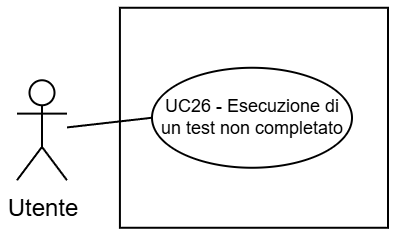

The diagram above was exported from draw.io. Its source (the exported page's mxGraphModel, read from the mxfile embedded in the PNG):
<mxGraphModel dx="983" dy="512" grid="1" gridSize="30" guides="1" tooltips="1" connect="1" arrows="1" fold="1" page="1" pageScale="2" pageWidth="5000" pageHeight="5000" background="light-dark(#FFFFFF,#FFFFFF)" math="0" shadow="0">
  <root>
    <mxCell id="0" />
    <mxCell id="1" parent="0" />
    <mxCell id="2" parent="1" style="whiteSpace=wrap;html=1;strokeColor=light-dark(#000000,#000000);align=center;verticalAlign=top;fontFamily=Helvetica;fontSize=12;fontColor=default;fillColor=light-dark(#FFFFFF,#FFFFFF);strokeWidth=1;" value="" vertex="1">
      <mxGeometry height="110" width="134.04" x="1581.4599999999991" y="1914.3799999999999" as="geometry" />
    </mxCell>
    <mxCell id="3" parent="1" style="shape=umlActor;verticalLabelPosition=bottom;verticalAlign=top;html=1;outlineConnect=0;strokeColor=light-dark(#000000,#000000);fillColor=light-dark(#FFFFFF,transparent);" value="&lt;font style=&quot;color: light-dark(rgb(0, 0, 0), rgb(0, 0, 0));&quot;&gt;Utente&lt;/font&gt;" vertex="1">
      <mxGeometry height="50" width="25" x="1530" y="1950.6299999999999" as="geometry" />
    </mxCell>
    <mxCell id="4" parent="1" style="ellipse;whiteSpace=wrap;html=1;strokeColor=light-dark(#000000,#000000);align=center;verticalAlign=middle;fontFamily=Helvetica;fontSize=9;fontColor=default;fillColor=light-dark(#FFFFFF, #ffffff);" value="&lt;font style=&quot;color: light-dark(rgb(0, 0, 0), rgb(0, 0, 0)); line-height: 100%;&quot;&gt;UC26 - Esecuzione di un test non completato&lt;/font&gt;" vertex="1">
      <mxGeometry height="50" width="100" x="1597.5" y="1944.3799999999999" as="geometry" />
    </mxCell>
    <mxCell id="5" edge="1" parent="1" source="4" style="rounded=0;orthogonalLoop=1;jettySize=auto;html=1;exitX=0;exitY=0.5;exitDx=0;exitDy=0;strokeColor=light-dark(#000000,#000000);endArrow=none;endFill=0;" target="3">
      <mxGeometry relative="1" as="geometry" />
    </mxCell>
  </root>
</mxGraphModel>